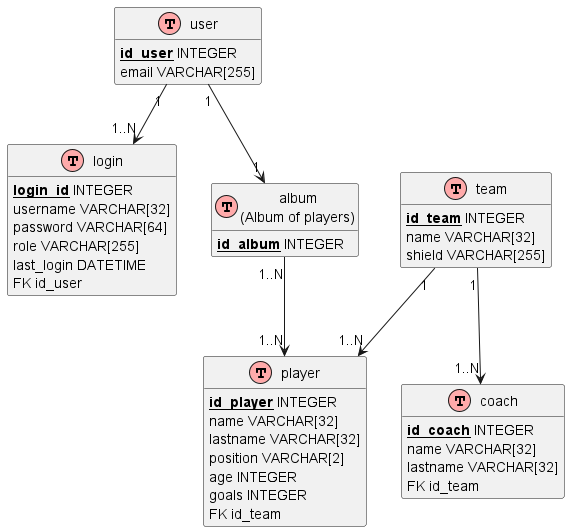

The diagram above was rendered by PlantUML. Its source (embedded in the PNG):
@startuml CVC
!define Table(name,desc) class name as "desc" << (T,#FFAAAA) >>
!define primary_key(x) <b><u>x</u></b>
hide methods
hide stereotypes

' entities
Table(user, "user") {
    primary_key(id_user) INTEGER
    email VARCHAR[255]
}

Table(login, "login") {
    primary_key(login_id) INTEGER
    username VARCHAR[32]
    password VARCHAR[64]
    role VARCHAR[255]
    last_login DATETIME
    FK id_user
}

Table(album, "album\n(Album of players)") {
    primary_key(id_album) INTEGER
}

Table(player, "player") {
    primary_key(id_player) INTEGER
    name VARCHAR[32]
    lastname VARCHAR[32]
    position VARCHAR[2]
    age INTEGER
    goals INTEGER
    FK id_team
}

Table(coach, "coach") {
    primary_key(id_coach) INTEGER
    name VARCHAR[32]
    lastname VARCHAR[32]
    FK id_team
}

Table(team, "team") {
    primary_key(id_team) INTEGER
    name VARCHAR[32]
    shield VARCHAR[255]
}

' relationships
user "1" --> "1" album
user "1" --> "1..N" login

album "1..N" --> "1..N" player

team "1" --> "1..N" player
team "1" --> "1..N" coach
@enduml